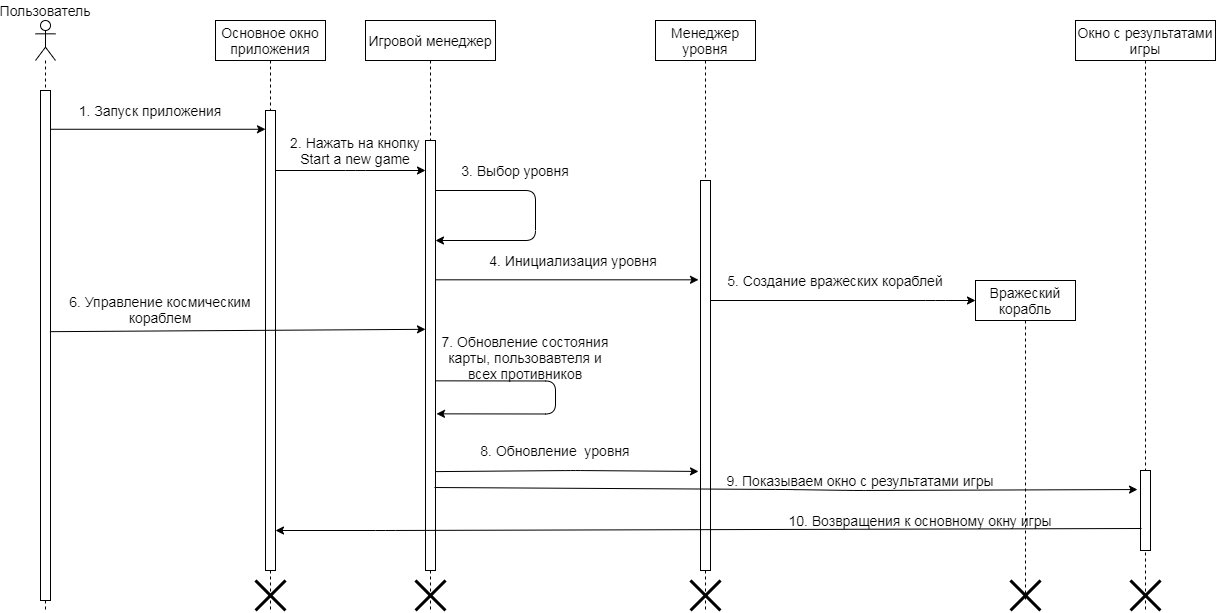

The diagram above was exported from draw.io. Its source (the exported page's mxGraphModel, read from the mxfile embedded in the PNG):
<mxGraphModel dx="981" dy="486" grid="1" gridSize="10" guides="1" tooltips="1" connect="1" arrows="1" fold="1" page="1" pageScale="1" pageWidth="827" pageHeight="1169" math="0" shadow="0">
  <root>
    <mxCell id="0" />
    <mxCell id="1" parent="0" />
    <mxCell id="3jbkzmdROawoC6qBB9op-1" value="" style="shape=umlLifeline;participant=umlActor;perimeter=lifelinePerimeter;whiteSpace=wrap;html=1;container=1;collapsible=0;recursiveResize=0;verticalAlign=top;spacingTop=36;outlineConnect=0;" vertex="1" parent="1">
      <mxGeometry x="60" y="210" width="20" height="590" as="geometry" />
    </mxCell>
    <mxCell id="3jbkzmdROawoC6qBB9op-16" value="" style="html=1;points=[];perimeter=orthogonalPerimeter;fontSize=14;" vertex="1" parent="3jbkzmdROawoC6qBB9op-1">
      <mxGeometry x="5" y="70" width="10" height="510" as="geometry" />
    </mxCell>
    <mxCell id="3jbkzmdROawoC6qBB9op-2" value="Пользователь" style="text;html=1;strokeColor=none;fillColor=none;align=center;verticalAlign=middle;whiteSpace=wrap;rounded=0;fontSize=14;" vertex="1" parent="1">
      <mxGeometry x="25" y="190" width="90" height="20" as="geometry" />
    </mxCell>
    <mxCell id="3jbkzmdROawoC6qBB9op-3" value="Основное окно приложения" style="shape=umlLifeline;perimeter=lifelinePerimeter;whiteSpace=wrap;html=1;container=1;collapsible=0;recursiveResize=0;outlineConnect=0;fontSize=14;" vertex="1" parent="1">
      <mxGeometry x="240" y="210" width="110" height="590" as="geometry" />
    </mxCell>
    <mxCell id="3jbkzmdROawoC6qBB9op-17" value="" style="html=1;points=[];perimeter=orthogonalPerimeter;fontSize=14;" vertex="1" parent="3jbkzmdROawoC6qBB9op-3">
      <mxGeometry x="50" y="90" width="10" height="460" as="geometry" />
    </mxCell>
    <mxCell id="3jbkzmdROawoC6qBB9op-23" value="" style="shape=umlDestroy;whiteSpace=wrap;html=1;strokeWidth=3;fontSize=1;" vertex="1" parent="3jbkzmdROawoC6qBB9op-3">
      <mxGeometry x="40" y="560" width="30" height="30" as="geometry" />
    </mxCell>
    <mxCell id="3jbkzmdROawoC6qBB9op-4" value="Игровой менеджер" style="shape=umlLifeline;perimeter=lifelinePerimeter;whiteSpace=wrap;html=1;container=1;collapsible=0;recursiveResize=0;outlineConnect=0;fontSize=14;" vertex="1" parent="1">
      <mxGeometry x="390" y="210" width="130" height="590" as="geometry" />
    </mxCell>
    <mxCell id="3jbkzmdROawoC6qBB9op-18" value="" style="html=1;points=[];perimeter=orthogonalPerimeter;fontSize=14;" vertex="1" parent="3jbkzmdROawoC6qBB9op-4">
      <mxGeometry x="60" y="120" width="10" height="430" as="geometry" />
    </mxCell>
    <mxCell id="3jbkzmdROawoC6qBB9op-24" value="" style="shape=umlDestroy;whiteSpace=wrap;html=1;strokeWidth=3;fontSize=1;" vertex="1" parent="3jbkzmdROawoC6qBB9op-4">
      <mxGeometry x="50" y="560" width="30" height="30" as="geometry" />
    </mxCell>
    <mxCell id="3jbkzmdROawoC6qBB9op-27" value="" style="endArrow=classic;html=1;fontSize=1;" edge="1" parent="3jbkzmdROawoC6qBB9op-4" source="3jbkzmdROawoC6qBB9op-18" target="3jbkzmdROawoC6qBB9op-18">
      <mxGeometry width="50" height="50" relative="1" as="geometry">
        <mxPoint x="150" y="180" as="sourcePoint" />
        <mxPoint x="170" y="240" as="targetPoint" />
        <Array as="points">
          <mxPoint x="170" y="170" />
          <mxPoint x="170" y="220" />
        </Array>
      </mxGeometry>
    </mxCell>
    <mxCell id="3jbkzmdROawoC6qBB9op-40" value="" style="endArrow=classic;html=1;fontSize=14;exitX=1;exitY=0.648;exitDx=0;exitDy=0;exitPerimeter=0;entryX=1.1;entryY=0.748;entryDx=0;entryDy=0;entryPerimeter=0;" edge="1" parent="3jbkzmdROawoC6qBB9op-4">
      <mxGeometry width="50" height="50" relative="1" as="geometry">
        <mxPoint x="70" y="360.34000000000015" as="sourcePoint" />
        <mxPoint x="70.99999999999977" y="393.3399999999999" as="targetPoint" />
        <Array as="points">
          <mxPoint x="190" y="360.5" />
          <mxPoint x="190" y="393.5" />
        </Array>
      </mxGeometry>
    </mxCell>
    <mxCell id="3jbkzmdROawoC6qBB9op-5" value="" style="endArrow=classic;html=1;fontSize=14;exitX=0.96;exitY=0.076;exitDx=0;exitDy=0;exitPerimeter=0;" edge="1" parent="1" source="3jbkzmdROawoC6qBB9op-16" target="3jbkzmdROawoC6qBB9op-17">
      <mxGeometry width="50" height="50" relative="1" as="geometry">
        <mxPoint x="80" y="310" as="sourcePoint" />
        <mxPoint x="270" y="310" as="targetPoint" />
      </mxGeometry>
    </mxCell>
    <mxCell id="3jbkzmdROawoC6qBB9op-6" value="1. Запуск приложения" style="text;html=1;strokeColor=none;fillColor=none;align=center;verticalAlign=middle;whiteSpace=wrap;rounded=0;fontSize=14;" vertex="1" parent="1">
      <mxGeometry x="100" y="290" width="150" height="20" as="geometry" />
    </mxCell>
    <mxCell id="3jbkzmdROawoC6qBB9op-7" value="" style="endArrow=classic;html=1;fontSize=14;" edge="1" parent="1" source="3jbkzmdROawoC6qBB9op-17">
      <mxGeometry width="50" height="50" relative="1" as="geometry">
        <mxPoint x="310" y="359" as="sourcePoint" />
        <mxPoint x="450" y="360" as="targetPoint" />
        <Array as="points">
          <mxPoint x="380" y="360" />
        </Array>
      </mxGeometry>
    </mxCell>
    <mxCell id="3jbkzmdROawoC6qBB9op-8" value="2. Нажать на кнопку Start a new game" style="text;html=1;strokeColor=none;fillColor=none;align=center;verticalAlign=middle;whiteSpace=wrap;rounded=0;fontSize=14;" vertex="1" parent="1">
      <mxGeometry x="310" y="330" width="140" height="20" as="geometry" />
    </mxCell>
    <mxCell id="3jbkzmdROawoC6qBB9op-25" value="&lt;font style=&quot;font-size: 14px&quot;&gt;Менеджер уровня&lt;/font&gt;" style="shape=umlLifeline;perimeter=lifelinePerimeter;whiteSpace=wrap;html=1;container=1;collapsible=0;recursiveResize=0;outlineConnect=0;fontSize=1;" vertex="1" parent="1">
      <mxGeometry x="680" y="210" width="100" height="590" as="geometry" />
    </mxCell>
    <mxCell id="3jbkzmdROawoC6qBB9op-26" value="" style="html=1;points=[];perimeter=orthogonalPerimeter;fontSize=1;" vertex="1" parent="3jbkzmdROawoC6qBB9op-25">
      <mxGeometry x="45" y="160" width="10" height="390" as="geometry" />
    </mxCell>
    <mxCell id="3jbkzmdROawoC6qBB9op-43" value="" style="shape=umlDestroy;whiteSpace=wrap;html=1;strokeWidth=3;fontSize=1;" vertex="1" parent="3jbkzmdROawoC6qBB9op-25">
      <mxGeometry x="35" y="560" width="30" height="30" as="geometry" />
    </mxCell>
    <mxCell id="3jbkzmdROawoC6qBB9op-28" value="3. Выбор уровня" style="text;html=1;strokeColor=none;fillColor=none;align=center;verticalAlign=middle;whiteSpace=wrap;rounded=0;fontSize=14;" vertex="1" parent="1">
      <mxGeometry x="470" y="350" width="140" height="20" as="geometry" />
    </mxCell>
    <mxCell id="3jbkzmdROawoC6qBB9op-29" value="" style="endArrow=classic;html=1;fontSize=1;exitX=1.2;exitY=0.391;exitDx=0;exitDy=0;exitPerimeter=0;" edge="1" parent="1">
      <mxGeometry width="50" height="50" relative="1" as="geometry">
        <mxPoint x="460" y="469.31" as="sourcePoint" />
        <mxPoint x="723" y="469.31" as="targetPoint" />
      </mxGeometry>
    </mxCell>
    <mxCell id="3jbkzmdROawoC6qBB9op-30" value="4. Инициализация уровня" style="text;html=1;strokeColor=none;fillColor=none;align=center;verticalAlign=middle;whiteSpace=wrap;rounded=0;fontSize=14;" vertex="1" parent="1">
      <mxGeometry x="508" y="440" width="180" height="20" as="geometry" />
    </mxCell>
    <mxCell id="3jbkzmdROawoC6qBB9op-31" value="" style="endArrow=classic;html=1;fontSize=1;" edge="1" parent="1">
      <mxGeometry width="50" height="50" relative="1" as="geometry">
        <mxPoint x="735" y="490" as="sourcePoint" />
        <mxPoint x="1000" y="490" as="targetPoint" />
        <Array as="points">
          <mxPoint x="960" y="490" />
        </Array>
      </mxGeometry>
    </mxCell>
    <mxCell id="3jbkzmdROawoC6qBB9op-32" value="5. Создание вражеских кораблей" style="text;html=1;strokeColor=none;fillColor=none;align=center;verticalAlign=middle;whiteSpace=wrap;rounded=0;fontSize=14;" vertex="1" parent="1">
      <mxGeometry x="750" y="460" width="220" height="20" as="geometry" />
    </mxCell>
    <mxCell id="3jbkzmdROawoC6qBB9op-33" value="Вражеский корабль" style="shape=umlLifeline;perimeter=lifelinePerimeter;whiteSpace=wrap;html=1;container=1;collapsible=0;recursiveResize=0;outlineConnect=0;fontSize=14;" vertex="1" parent="1">
      <mxGeometry x="1000" y="470" width="100" height="320" as="geometry" />
    </mxCell>
    <mxCell id="3jbkzmdROawoC6qBB9op-34" value="" style="shape=umlDestroy;whiteSpace=wrap;html=1;strokeWidth=3;fontSize=1;" vertex="1" parent="3jbkzmdROawoC6qBB9op-33">
      <mxGeometry x="35" y="300" width="30" height="30" as="geometry" />
    </mxCell>
    <mxCell id="3jbkzmdROawoC6qBB9op-35" value="&lt;span style=&quot;font-size: 14px&quot;&gt;Окно с результатами игры&lt;/span&gt;" style="shape=umlLifeline;perimeter=lifelinePerimeter;whiteSpace=wrap;html=1;container=1;collapsible=0;recursiveResize=0;outlineConnect=0;fontSize=1;" vertex="1" parent="1">
      <mxGeometry x="1100" y="210" width="140" height="590" as="geometry" />
    </mxCell>
    <mxCell id="3jbkzmdROawoC6qBB9op-39" value="7. Обновление состояния карты, пользовавтеля и всех противников" style="text;html=1;strokeColor=none;fillColor=none;align=center;verticalAlign=middle;whiteSpace=wrap;rounded=0;fontSize=14;" vertex="1" parent="1">
      <mxGeometry x="460" y="536.5" width="180" height="20" as="geometry" />
    </mxCell>
    <mxCell id="3jbkzmdROawoC6qBB9op-41" value="" style="endArrow=classic;html=1;fontSize=14;exitX=0.943;exitY=0.865;exitDx=0;exitDy=0;exitPerimeter=0;entryX=1;entryY=0.25;entryDx=0;entryDy=0;" edge="1" parent="1">
      <mxGeometry width="50" height="50" relative="1" as="geometry">
        <mxPoint x="74.43000000000006" y="521.1700000000001" as="sourcePoint" />
        <mxPoint x="450" y="518.8199999999999" as="targetPoint" />
      </mxGeometry>
    </mxCell>
    <mxCell id="3jbkzmdROawoC6qBB9op-42" value="6. Управление космическим кораблем" style="text;html=1;strokeColor=none;fillColor=none;align=center;verticalAlign=middle;whiteSpace=wrap;rounded=0;fontSize=14;" vertex="1" parent="1">
      <mxGeometry x="90" y="488.82" width="190" height="20" as="geometry" />
    </mxCell>
    <mxCell id="3jbkzmdROawoC6qBB9op-37" value="" style="html=1;points=[];perimeter=orthogonalPerimeter;fontSize=14;" vertex="1" parent="1">
      <mxGeometry x="1165" y="660" width="10" height="80" as="geometry" />
    </mxCell>
    <mxCell id="3jbkzmdROawoC6qBB9op-44" value="" style="endArrow=classic;html=1;fontSize=14;entryX=-0.2;entryY=0.746;entryDx=0;entryDy=0;entryPerimeter=0;exitX=1;exitY=0.77;exitDx=0;exitDy=0;exitPerimeter=0;" edge="1" parent="1" source="3jbkzmdROawoC6qBB9op-18" target="3jbkzmdROawoC6qBB9op-26">
      <mxGeometry width="50" height="50" relative="1" as="geometry">
        <mxPoint x="700" y="570" as="sourcePoint" />
        <mxPoint x="750" y="520" as="targetPoint" />
        <Array as="points">
          <mxPoint x="600" y="660" />
        </Array>
      </mxGeometry>
    </mxCell>
    <mxCell id="3jbkzmdROawoC6qBB9op-45" value="8. Обновление&amp;nbsp; уровня" style="text;html=1;strokeColor=none;fillColor=none;align=center;verticalAlign=middle;whiteSpace=wrap;rounded=0;fontSize=14;" vertex="1" parent="1">
      <mxGeometry x="490" y="630" width="180" height="20" as="geometry" />
    </mxCell>
    <mxCell id="3jbkzmdROawoC6qBB9op-46" value="" style="endArrow=classic;html=1;fontSize=14;entryX=-0.3;entryY=0.238;entryDx=0;entryDy=0;entryPerimeter=0;exitX=0.9;exitY=0.807;exitDx=0;exitDy=0;exitPerimeter=0;" edge="1" parent="1" source="3jbkzmdROawoC6qBB9op-18" target="3jbkzmdROawoC6qBB9op-37">
      <mxGeometry width="50" height="50" relative="1" as="geometry">
        <mxPoint x="700" y="580" as="sourcePoint" />
        <mxPoint x="750" y="530" as="targetPoint" />
        <Array as="points">
          <mxPoint x="810" y="679" />
          <mxPoint x="880" y="680" />
        </Array>
      </mxGeometry>
    </mxCell>
    <mxCell id="3jbkzmdROawoC6qBB9op-47" value="9. Показываем окно с результатами игры" style="text;html=1;strokeColor=none;fillColor=none;align=center;verticalAlign=middle;whiteSpace=wrap;rounded=0;fontSize=14;" vertex="1" parent="1">
      <mxGeometry x="750" y="660" width="270" height="20" as="geometry" />
    </mxCell>
    <mxCell id="3jbkzmdROawoC6qBB9op-48" value="" style="endArrow=classic;html=1;fontSize=14;exitX=0.1;exitY=0.725;exitDx=0;exitDy=0;exitPerimeter=0;" edge="1" parent="1" source="3jbkzmdROawoC6qBB9op-37">
      <mxGeometry width="50" height="50" relative="1" as="geometry">
        <mxPoint x="1110" y="720" as="sourcePoint" />
        <mxPoint x="300" y="720" as="targetPoint" />
        <Array as="points">
          <mxPoint x="410" y="720" />
        </Array>
      </mxGeometry>
    </mxCell>
    <mxCell id="3jbkzmdROawoC6qBB9op-49" value="10. Возвращения к основному окну игры" style="text;html=1;strokeColor=none;fillColor=none;align=center;verticalAlign=middle;whiteSpace=wrap;rounded=0;fontSize=14;" vertex="1" parent="1">
      <mxGeometry x="810" y="700" width="270" height="20" as="geometry" />
    </mxCell>
    <mxCell id="3jbkzmdROawoC6qBB9op-50" value="" style="shape=umlDestroy;whiteSpace=wrap;html=1;strokeWidth=3;fontSize=1;" vertex="1" parent="1">
      <mxGeometry x="1155" y="770" width="30" height="30" as="geometry" />
    </mxCell>
  </root>
</mxGraphModel>